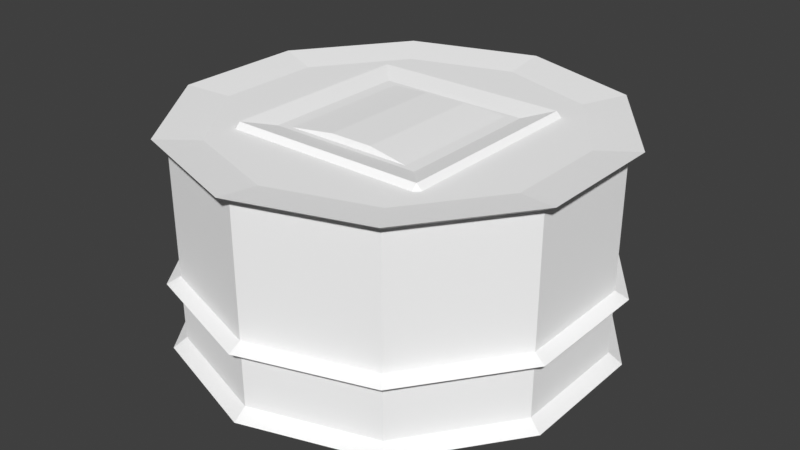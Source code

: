# Source: cargo-kit.blend  (saved by Blender 5.2.44; exported with 4.5.12 LTS)
import bpy
from mathutils import Matrix  # noqa: F401  (used for matrix-valued properties, if any)

bpy.ops.wm.read_factory_settings(use_empty=True)
scene = bpy.context.scene
scene.name = 'Scene'

# ---- materials (node trees are filled in below, after node groups)
mat_cargo_neutral_useexistinghull = bpy.data.materials.new('Cargo_Neutral_UseExistingHull')
mat_cargo_neutral_useexistinghull.diffuse_color = (1.0, 1.0, 1.0, 1.0)

# ---- material node trees
mat_cargo_neutral_useexistinghull.use_nodes = True; mat_cargo_neutral_useexistinghull.node_tree.nodes.clear()
_N = mat_cargo_neutral_useexistinghull.node_tree.nodes; _L = mat_cargo_neutral_useexistinghull.node_tree.links
n0 = _N.new('ShaderNodeBsdfPrincipled'); n0.name = 'Principled BSDF'; n0.location = (-200, 100)
n0.inputs[0].default_value = (1.0, 1.0, 1.0, 1.0)
n0.inputs[1].default_value = 0.36
n0.inputs[2].default_value = 1.0
n0.inputs[10].default_value = 0.005
n1 = _N.new('ShaderNodeOutputMaterial'); n1.name = 'Material Output'; n1.location = (200, 100)
_L.new(n0.outputs[0], n1.inputs[0])
n1.is_active_output = True

# ---- world
world_authoringworld = bpy.data.worlds.new('AuthoringWorld'); scene.world = world_authoringworld
world_authoringworld.use_nodes = True; world_authoringworld.node_tree.nodes.clear()
_N = world_authoringworld.node_tree.nodes; _L = world_authoringworld.node_tree.links
n0 = _N.new('ShaderNodeBackground'); n0.name = 'Background'; n0.location = (-200, 100)
n0.inputs[0].default_value = (0.05, 0.05, 0.05, 1.0)
n1 = _N.new('ShaderNodeOutputWorld'); n1.name = 'World Output'; n1.location = (200, 100)
_L.new(n0.outputs[0], n1.inputs[0])
n1.is_active_output = True
world_authoringworld.color = (0.03, 0.04, 0.06)

# ---- meshes
me_cargocrate_fitted_editabletopology = bpy.data.meshes.new('CargoCrate_Fitted_EditableTopology')
me_cargocrate_fitted_editabletopology.from_pydata([(-0.471, 0.33, 0.16), (-0.471, 0.33, 0.84), (-0.5, 0.46, 0.96), (-0.5, 0.46, 0.04), (-0.471, -0.33, 0.84), (-0.5, -0.46, 0.96), (-0.471, -0.33, 0.16), (-0.5, -0.46, 0.04), (-0.471, -0.13, 0.415), (-0.471, -0.13, 0.585), (-0.471, -0.31, 0.585), (-0.471, -0.31, 0.415), (-0.498, -0.15, 0.44), (-0.498, -0.15, 0.56), (-0.498, -0.29, 0.56), (-0.498, -0.29, 0.44), (0.5, 0.46, 0.04), (0.5, 0.46, 0.96), (0.471, 0.33, 0.84), (0.471, 0.33, 0.16), (0.5, -0.46, 0.96), (0.471, -0.33, 0.84), (0.5, -0.46, 0.04), (0.471, -0.33, 0.16), (0.471, -0.13, 0.585), (0.471, -0.13, 0.415), (0.471, -0.31, 0.585), (0.471, -0.31, 0.415), (0.498, -0.15, 0.56), (0.498, -0.15, 0.44), (0.498, -0.29, 0.56), (0.498, -0.29, 0.44), (-0.46, 0.46, 0.0), (0.46, 0.46, 0.0), (0.46, -0.46, 0.0), (-0.46, -0.46, 0.0), (-0.34, 0.33, 0.971), (0.34, 0.33, 0.971), (0.46, 0.46, 1.0), (-0.46, 0.46, 1.0), (0.34, -0.33, 0.971), (0.46, -0.46, 1.0), (-0.34, -0.33, 0.971), (-0.46, -0.46, 1.0), (-0.1, 0.3, 0.993), (0.1, 0.3, 0.993), (0.1, -0.3, 0.993), (-0.1, -0.3, 0.993), (-0.34, 0.471, 0.17), (0.34, 0.471, 0.17), (0.46, 0.5, 0.04), (-0.46, 0.5, 0.04), (0.34, 0.471, 0.83), (0.46, 0.5, 0.96), (-0.34, 0.471, 0.83), (-0.46, 0.5, 0.96), (-0.085, 0.471, 0.63), (0.085, 0.471, 0.63), (0.085, 0.471, 0.81), (-0.085, 0.471, 0.81), (-0.06, 0.498, 0.65), (0.06, 0.498, 0.65), (0.06, 0.498, 0.79), (-0.06, 0.498, 0.79), (-0.46, -0.5, 0.04), (0.46, -0.5, 0.04), (0.34, -0.471, 0.17), (-0.34, -0.471, 0.17), (0.46, -0.5, 0.96), (0.34, -0.471, 0.83), (-0.46, -0.5, 0.96), (-0.34, -0.471, 0.83), (0.085, -0.471, 0.63), (-0.085, -0.471, 0.63), (0.085, -0.471, 0.81), (-0.085, -0.471, 0.81), (0.06, -0.498, 0.65), (-0.06, -0.498, 0.65), (0.06, -0.498, 0.79), (-0.06, -0.498, 0.79)], [], [(0, 1, 2), (0, 2, 3), (1, 4, 5), (1, 5, 2), (4, 6, 7), (4, 7, 5), (6, 0, 3), (6, 3, 7), (8, 9, 1), (8, 1, 0), (9, 10, 4), (9, 4, 1), (10, 11, 6), (10, 6, 4), (11, 8, 0), (11, 0, 6), (12, 13, 9), (12, 9, 8), (13, 14, 10), (13, 10, 9), (14, 15, 11), (14, 11, 10), (15, 12, 8), (15, 8, 11), (15, 14, 13), (15, 13, 12), (16, 17, 18), (16, 18, 19), (17, 20, 21), (17, 21, 18), (20, 22, 23), (20, 23, 21), (22, 16, 19), (22, 19, 23), (19, 18, 24), (19, 24, 25), (18, 21, 26), (18, 26, 24), (21, 23, 27), (21, 27, 26), (23, 19, 25), (23, 25, 27), (25, 24, 28), (25, 28, 29), (24, 26, 30), (24, 30, 28), (26, 27, 31), (26, 31, 30), (27, 25, 29), (27, 29, 31), (29, 28, 30), (29, 30, 31), (32, 33, 34), (32, 34, 35), (36, 37, 38), (36, 38, 39), (37, 40, 41), (37, 41, 38), (40, 42, 43), (40, 43, 41), (42, 36, 39), (42, 39, 43), (44, 45, 37), (44, 37, 36), (45, 46, 40), (45, 40, 37), (46, 47, 42), (46, 42, 40), (47, 44, 36), (47, 36, 42), (47, 46, 45), (47, 45, 44), (48, 49, 50), (48, 50, 51), (49, 52, 53), (49, 53, 50), (52, 54, 55), (52, 55, 53), (54, 48, 51), (54, 51, 55), (56, 57, 49), (56, 49, 48), (57, 58, 52), (57, 52, 49), (58, 59, 54), (58, 54, 52), (59, 56, 48), (59, 48, 54), (60, 61, 57), (60, 57, 56), (61, 62, 58), (61, 58, 57), (62, 63, 59), (62, 59, 58), (63, 60, 56), (63, 56, 59), (63, 62, 61), (63, 61, 60), (64, 65, 66), (64, 66, 67), (65, 68, 69), (65, 69, 66), (68, 70, 71), (68, 71, 69), (70, 64, 67), (70, 67, 71), (67, 66, 72), (67, 72, 73), (66, 69, 74), (66, 74, 72), (69, 71, 75), (69, 75, 74), (71, 67, 73), (71, 73, 75), (73, 72, 76), (73, 76, 77), (72, 74, 78), (72, 78, 76), (74, 75, 79), (74, 79, 78), (75, 73, 77), (75, 77, 79), (77, 76, 78), (77, 78, 79), (51, 50, 33), (51, 33, 32), (35, 34, 65), (35, 65, 64), (39, 38, 53), (39, 53, 55), (70, 68, 41), (70, 41, 43), (3, 2, 55), (3, 55, 51), (64, 70, 5), (64, 5, 7), (50, 53, 17), (50, 17, 16), (22, 20, 68), (22, 68, 65), (32, 35, 7), (32, 7, 3), (2, 5, 43), (2, 43, 39), (16, 22, 34), (16, 34, 33), (38, 41, 20), (38, 20, 17), (51, 32, 3), (7, 35, 64), (2, 39, 55), (70, 43, 5), (16, 33, 50), (65, 34, 22), (53, 38, 17), (20, 41, 68)])
me_cargocrate_fitted_editabletopology.materials.append(mat_cargo_neutral_useexistinghull)
me_cargocrate_fitted_editabletopology.update()
me_cargodrum_fitted_editabletopology = bpy.data.meshes.new('CargoDrum_Fitted_EditableTopology')
me_cargodrum_fitted_editabletopology.from_pydata([(0.0, -0.93, 0.0), (0.5466, -0.7524, 0.0), (0.5878, -0.809, 0.035), (0.0, -1.0, 0.035), (0.8845, -0.2874, 0.0), (0.9511, -0.309, 0.035), (0.8845, 0.2874, 0.0), (0.9511, 0.309, 0.035), (0.5466, 0.7524, 0.0), (0.5878, 0.809, 0.035), (0.0, 0.93, 0.0), (0.0, 1.0, 0.035), (-0.5466, 0.7524, 0.0), (-0.5878, 0.809, 0.035), (-0.8845, 0.2874, 0.0), (-0.9511, 0.309, 0.035), (-0.8845, -0.2874, 0.0), (-0.9511, -0.309, 0.035), (-0.5466, -0.7524, 0.0), (-0.5878, -0.809, 0.035), (0.5525, -0.7605, 0.08), (0.0, -0.94, 0.08), (0.894, -0.2905, 0.08), (0.894, 0.2905, 0.08), (0.5525, 0.7605, 0.08), (0.0, 0.94, 0.08), (-0.5525, 0.7605, 0.08), (-0.894, 0.2905, 0.08), (-0.894, -0.2905, 0.08), (-0.5525, -0.7605, 0.08), (0.5525, -0.7605, 0.32), (0.0, -0.94, 0.32), (0.894, -0.2905, 0.32), (0.894, 0.2905, 0.32), (0.5525, 0.7605, 0.32), (0.0, 0.94, 0.32), (-0.5525, 0.7605, 0.32), (-0.894, 0.2905, 0.32), (-0.894, -0.2905, 0.32), (-0.5525, -0.7605, 0.32), (0.5878, -0.809, 0.35), (0.0, -1.0, 0.35), (0.9511, -0.309, 0.35), (0.9511, 0.309, 0.35), (0.5878, 0.809, 0.35), (0.0, 1.0, 0.35), (-0.5878, 0.809, 0.35), (-0.9511, 0.309, 0.35), (-0.9511, -0.309, 0.35), (-0.5878, -0.809, 0.35), (0.5525, -0.7605, 0.38), (0.0, -0.94, 0.38), (0.894, -0.2905, 0.38), (0.894, 0.2905, 0.38), (0.5525, 0.7605, 0.38), (0.0, 0.94, 0.38), (-0.5525, 0.7605, 0.38), (-0.894, 0.2905, 0.38), (-0.894, -0.2905, 0.38), (-0.5525, -0.7605, 0.38), (0.5525, -0.7605, 0.965), (0.0, -0.94, 0.965), (0.894, -0.2905, 0.965), (0.894, 0.2905, 0.965), (0.5525, 0.7605, 0.965), (0.0, 0.94, 0.965), (-0.5525, 0.7605, 0.965), (-0.894, 0.2905, 0.965), (-0.894, -0.2905, 0.965), (-0.5525, -0.7605, 0.965), (0.5878, -0.809, 1.0), (0.0, -1.0, 1.0), (0.9511, -0.309, 1.0), (0.9511, 0.309, 1.0), (0.5878, 0.809, 1.0), (0.0, 1.0, 1.0), (-0.5878, 0.809, 1.0), (-0.9511, 0.309, 1.0), (-0.9511, -0.309, 1.0), (-0.5878, -0.809, 1.0), (0.4702, -0.6472, 0.975), (0.0, -0.8, 0.975), (0.7608, -0.2472, 0.975), (0.7608, 0.2472, 0.975), (0.4702, 0.6472, 0.975), (0.0, 0.8, 0.975), (-0.4702, 0.6472, 0.975), (-0.7608, 0.2472, 0.975), (-0.7608, -0.2472, 0.975), (-0.4702, -0.6472, 0.975), (0.0, 0.0, 0.0), (0.0, 0.0, 0.975)], [], [(0, 1, 2), (0, 2, 3), (1, 4, 5), (1, 5, 2), (4, 6, 7), (4, 7, 5), (6, 8, 9), (6, 9, 7), (8, 10, 11), (8, 11, 9), (10, 12, 13), (10, 13, 11), (12, 14, 15), (12, 15, 13), (14, 16, 17), (14, 17, 15), (16, 18, 19), (16, 19, 17), (18, 0, 3), (18, 3, 19), (3, 2, 20), (3, 20, 21), (2, 5, 22), (2, 22, 20), (5, 7, 23), (5, 23, 22), (7, 9, 24), (7, 24, 23), (9, 11, 25), (9, 25, 24), (11, 13, 26), (11, 26, 25), (13, 15, 27), (13, 27, 26), (15, 17, 28), (15, 28, 27), (17, 19, 29), (17, 29, 28), (19, 3, 21), (19, 21, 29), (21, 20, 30), (21, 30, 31), (20, 22, 32), (20, 32, 30), (22, 23, 33), (22, 33, 32), (23, 24, 34), (23, 34, 33), (24, 25, 35), (24, 35, 34), (25, 26, 36), (25, 36, 35), (26, 27, 37), (26, 37, 36), (27, 28, 38), (27, 38, 37), (28, 29, 39), (28, 39, 38), (29, 21, 31), (29, 31, 39), (31, 30, 40), (31, 40, 41), (30, 32, 42), (30, 42, 40), (32, 33, 43), (32, 43, 42), (33, 34, 44), (33, 44, 43), (34, 35, 45), (34, 45, 44), (35, 36, 46), (35, 46, 45), (36, 37, 47), (36, 47, 46), (37, 38, 48), (37, 48, 47), (38, 39, 49), (38, 49, 48), (39, 31, 41), (39, 41, 49), (41, 40, 50), (41, 50, 51), (40, 42, 52), (40, 52, 50), (42, 43, 53), (42, 53, 52), (43, 44, 54), (43, 54, 53), (44, 45, 55), (44, 55, 54), (45, 46, 56), (45, 56, 55), (46, 47, 57), (46, 57, 56), (47, 48, 58), (47, 58, 57), (48, 49, 59), (48, 59, 58), (49, 41, 51), (49, 51, 59), (51, 50, 60), (51, 60, 61), (50, 52, 62), (50, 62, 60), (52, 53, 63), (52, 63, 62), (53, 54, 64), (53, 64, 63), (54, 55, 65), (54, 65, 64), (55, 56, 66), (55, 66, 65), (56, 57, 67), (56, 67, 66), (57, 58, 68), (57, 68, 67), (58, 59, 69), (58, 69, 68), (59, 51, 61), (59, 61, 69), (61, 60, 70), (61, 70, 71), (60, 62, 72), (60, 72, 70), (62, 63, 73), (62, 73, 72), (63, 64, 74), (63, 74, 73), (64, 65, 75), (64, 75, 74), (65, 66, 76), (65, 76, 75), (66, 67, 77), (66, 77, 76), (67, 68, 78), (67, 78, 77), (68, 69, 79), (68, 79, 78), (69, 61, 71), (69, 71, 79), (71, 70, 80), (71, 80, 81), (70, 72, 82), (70, 82, 80), (72, 73, 83), (72, 83, 82), (73, 74, 84), (73, 84, 83), (74, 75, 85), (74, 85, 84), (75, 76, 86), (75, 86, 85), (76, 77, 87), (76, 87, 86), (77, 78, 88), (77, 88, 87), (78, 79, 89), (78, 89, 88), (79, 71, 81), (79, 81, 89), (1, 0, 90), (91, 81, 80), (4, 1, 90), (91, 80, 82), (6, 4, 90), (91, 82, 83), (8, 6, 90), (91, 83, 84), (10, 8, 90), (91, 84, 85), (12, 10, 90), (91, 85, 86), (14, 12, 90), (91, 86, 87), (16, 14, 90), (91, 87, 88), (18, 16, 90), (91, 88, 89), (0, 18, 90), (91, 89, 81)])
me_cargodrum_fitted_editabletopology.materials.append(mat_cargo_neutral_useexistinghull)
me_cargodrum_fitted_editabletopology.update()

# ---- objects
ob_cargocrate_fitted = bpy.data.objects.new('CargoCrate_Fitted', me_cargocrate_fitted_editabletopology)
ob_cargodrum_fitted = bpy.data.objects.new('CargoDrum_Fitted', me_cargodrum_fitted_editabletopology)

# ---- transforms, parenting, visibility, modifiers, constraints
ob_cargocrate_fitted.location = (0.0, 0.0, 0.0)
_vg = ob_cargocrate_fitted.vertex_groups.new(name='frame_rib_x_negative')
_vg = ob_cargocrate_fitted.vertex_groups.new(name='inset_panel_x_negative')
_vg = ob_cargocrate_fitted.vertex_groups.new(name='captive_latch_bevel_x_negative')
_vg = ob_cargocrate_fitted.vertex_groups.new(name='captive_latch_x_negative')
_vg = ob_cargocrate_fitted.vertex_groups.new(name='frame_rib_x_positive')
_vg = ob_cargocrate_fitted.vertex_groups.new(name='inset_panel_x_positive')
_vg = ob_cargocrate_fitted.vertex_groups.new(name='captive_latch_bevel_x_positive')
_vg = ob_cargocrate_fitted.vertex_groups.new(name='captive_latch_x_positive')
_vg = ob_cargocrate_fitted.vertex_groups.new(name='shell_bottom')
_vg = ob_cargocrate_fitted.vertex_groups.new(name='frame_rib_y_positive')
_vg = ob_cargocrate_fitted.vertex_groups.new(name='inset_panel_y_positive')
_vg = ob_cargocrate_fitted.vertex_groups.new(name='lid_hinge_strap_y_positive')
_vg = ob_cargocrate_fitted.vertex_groups.new(name='frame_rib_z_negative')
_vg = ob_cargocrate_fitted.vertex_groups.new(name='inset_panel_z_negative')
_vg = ob_cargocrate_fitted.vertex_groups.new(name='captive_latch_bevel_z_negative')
_vg = ob_cargocrate_fitted.vertex_groups.new(name='captive_latch_z_negative')
_vg = ob_cargocrate_fitted.vertex_groups.new(name='frame_rib_z_positive')
_vg = ob_cargocrate_fitted.vertex_groups.new(name='inset_panel_z_positive')
_vg = ob_cargocrate_fitted.vertex_groups.new(name='captive_latch_bevel_z_positive')
_vg = ob_cargocrate_fitted.vertex_groups.new(name='captive_latch_z_positive')
_vg = ob_cargocrate_fitted.vertex_groups.new(name='shell_edge_bevel')
_vg = ob_cargocrate_fitted.vertex_groups.new(name='shell_corner_bevel')
ob_cargodrum_fitted.location = (0.0, 0.0, 0.0)
_vg = ob_cargodrum_fitted.vertex_groups.new(name='rolled_foot')
_vg = ob_cargodrum_fitted.vertex_groups.new(name='foot_seam')
_vg = ob_cargodrum_fitted.vertex_groups.new(name='lower_wall')
_vg = ob_cargodrum_fitted.vertex_groups.new(name='retaining_hoop_rise')
_vg = ob_cargodrum_fitted.vertex_groups.new(name='retaining_hoop_return')
_vg = ob_cargodrum_fitted.vertex_groups.new(name='upper_wall')
_vg = ob_cargodrum_fitted.vertex_groups.new(name='rolled_lid_rim')
_vg = ob_cargodrum_fitted.vertex_groups.new(name='recessed_lid_shoulder')
_vg = ob_cargodrum_fitted.vertex_groups.new(name='closed_bottom')
_vg = ob_cargodrum_fitted.vertex_groups.new(name='recessed_lid')

# ---- collection membership
scene.collection.objects.link(ob_cargocrate_fitted)
scene.collection.objects.link(ob_cargodrum_fitted)

# ---- scene / render settings (as saved in the file)
scene.frame_start = 1; scene.frame_end = 250; scene.frame_set(1)
scene.render.engine = 'BLENDER_EEVEE_NEXT'
scene.render.bake_bias = 0.0
scene.render.bake_samples = 0
scene.render.compositor_device = 'GPU'
scene.eevee.use_volume_custom_range = False
scene.eevee.fast_gi_thickness_near = 0.1
scene.eevee.fast_gi_thickness_far = 0.0
scene.eevee.ray_tracing_options.screen_trace_thickness = 0.1
scene.view_settings.view_transform = 'Standard'
bpy.context.view_layer.update()

# ---- added for rendering (the .blend has no active camera and no usable light): camera, sun
cam_auto = bpy.data.cameras.new('AutoCamera')
cam_auto.lens = 50.0
cam_auto.sensor_width = 36.0
cam_auto.clip_end = 1000.0
ob_auto_camera = bpy.data.objects.new('AutoCamera', cam_auto)
scene.collection.objects.link(ob_auto_camera)
ob_auto_camera.location = (2.71613, -3.25936, 2.67291)
ob_auto_camera.rotation_euler = (1.09748, -7.21219e-08, 0.694738)
scene.camera = ob_auto_camera
light_auto_sun = bpy.data.lights.new('AutoSun', 'SUN')
light_auto_sun.energy = 3.0
light_auto_sun.angle = 0.0523599
ob_auto_sun = bpy.data.objects.new('AutoSun', light_auto_sun)
scene.collection.objects.link(ob_auto_sun)
ob_auto_sun.rotation_euler = (0.872665, 0.174533, 0.523599)
bpy.context.view_layer.update()
